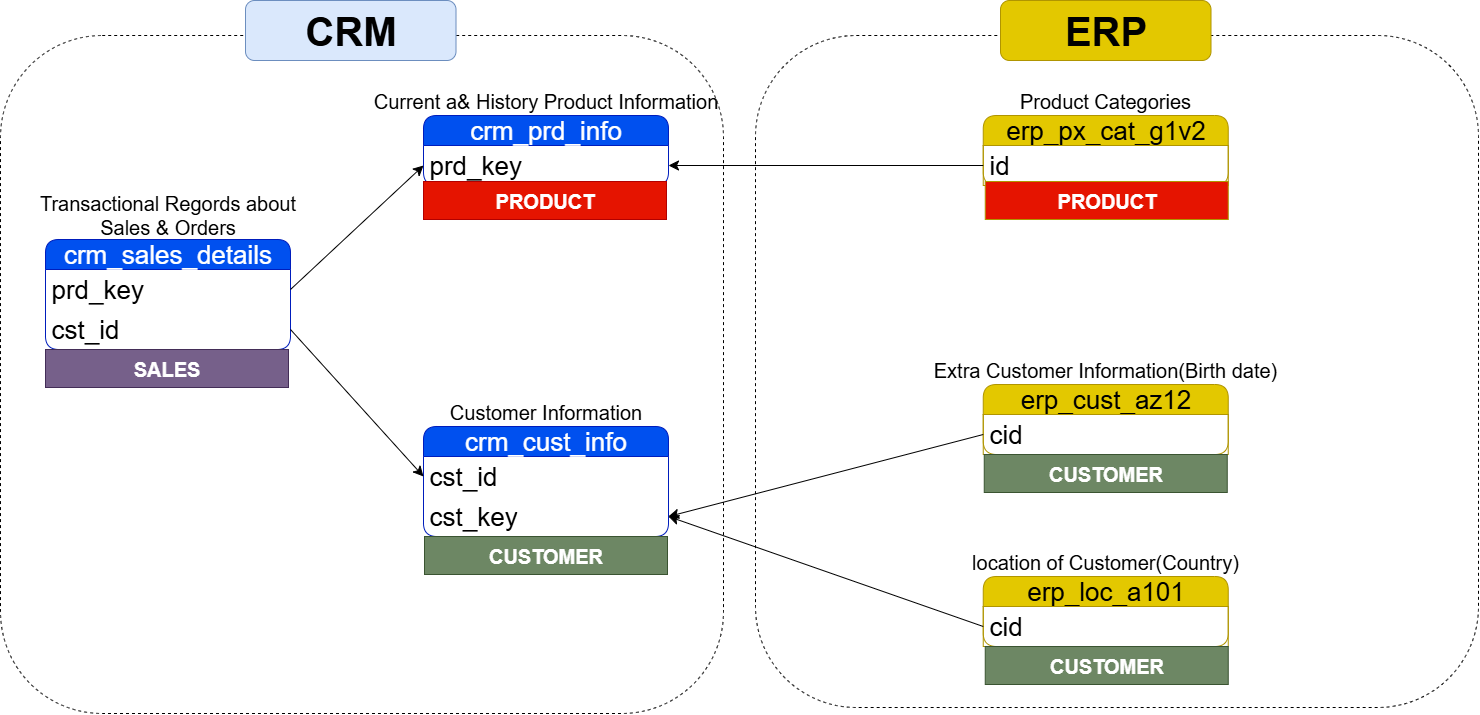

The diagram above was exported from draw.io. Its source (the exported page's mxGraphModel, read from the mxfile embedded in the PNG):
<mxGraphModel dx="1573" dy="2580" grid="0" gridSize="10" guides="1" tooltips="1" connect="1" arrows="1" fold="1" page="0" pageScale="1" pageWidth="827" pageHeight="1169" math="0" shadow="0">
  <root>
    <mxCell id="0" />
    <mxCell id="1" parent="0" />
    <mxCell id="A5PfRtkkuxFouB0E1yDN-33" value="" style="rounded=1;whiteSpace=wrap;html=1;fillColor=none;dashed=1;" vertex="1" parent="1">
      <mxGeometry x="-7" y="-826" width="723" height="672" as="geometry" />
    </mxCell>
    <mxCell id="A5PfRtkkuxFouB0E1yDN-31" value="" style="rounded=1;whiteSpace=wrap;html=1;fillColor=none;dashed=1;" vertex="1" parent="1">
      <mxGeometry x="-762" y="-826" width="723" height="678" as="geometry" />
    </mxCell>
    <mxCell id="A5PfRtkkuxFouB0E1yDN-1" value="crm_cust_info" style="swimlane;fontStyle=0;childLayout=stackLayout;horizontal=1;startSize=30;horizontalStack=0;resizeParent=1;resizeParentMax=0;resizeLast=0;collapsible=1;marginBottom=0;whiteSpace=wrap;html=1;rounded=1;fillColor=#0050ef;fontColor=#ffffff;strokeColor=#001DBC;fontSize=26;" vertex="1" parent="1">
      <mxGeometry x="-339" y="-435" width="245" height="110" as="geometry" />
    </mxCell>
    <mxCell id="A5PfRtkkuxFouB0E1yDN-2" value="cst_id" style="text;strokeColor=none;fillColor=none;align=left;verticalAlign=middle;spacingLeft=4;spacingRight=4;overflow=hidden;points=[[0,0.5],[1,0.5]];portConstraint=eastwest;rotatable=0;whiteSpace=wrap;html=1;fontSize=26;" vertex="1" parent="A5PfRtkkuxFouB0E1yDN-1">
      <mxGeometry y="30" width="245" height="40" as="geometry" />
    </mxCell>
    <mxCell id="A5PfRtkkuxFouB0E1yDN-21" value="cst_key" style="text;strokeColor=none;fillColor=none;align=left;verticalAlign=middle;spacingLeft=4;spacingRight=4;overflow=hidden;points=[[0,0.5],[1,0.5]];portConstraint=eastwest;rotatable=0;whiteSpace=wrap;html=1;fontSize=26;" vertex="1" parent="A5PfRtkkuxFouB0E1yDN-1">
      <mxGeometry y="70" width="245" height="40" as="geometry" />
    </mxCell>
    <mxCell id="A5PfRtkkuxFouB0E1yDN-5" value="Customer Information" style="text;html=1;align=center;verticalAlign=middle;whiteSpace=wrap;rounded=0;fontSize=20;" vertex="1" parent="1">
      <mxGeometry x="-346" y="-465" width="259" height="30" as="geometry" />
    </mxCell>
    <mxCell id="A5PfRtkkuxFouB0E1yDN-6" value="crm_prd_info" style="swimlane;fontStyle=0;childLayout=stackLayout;horizontal=1;startSize=30;horizontalStack=0;resizeParent=1;resizeParentMax=0;resizeLast=0;collapsible=1;marginBottom=0;whiteSpace=wrap;html=1;rounded=1;fillColor=#0050ef;fontColor=#ffffff;strokeColor=#001DBC;fontSize=26;" vertex="1" parent="1">
      <mxGeometry x="-339" y="-746" width="245" height="70" as="geometry" />
    </mxCell>
    <mxCell id="A5PfRtkkuxFouB0E1yDN-7" value="prd_key" style="text;strokeColor=none;fillColor=none;align=left;verticalAlign=middle;spacingLeft=4;spacingRight=4;overflow=hidden;points=[[0,0.5],[1,0.5]];portConstraint=eastwest;rotatable=0;whiteSpace=wrap;html=1;fontSize=26;" vertex="1" parent="A5PfRtkkuxFouB0E1yDN-6">
      <mxGeometry y="30" width="245" height="40" as="geometry" />
    </mxCell>
    <mxCell id="A5PfRtkkuxFouB0E1yDN-8" value="Current a&amp;amp; History Product Information" style="text;html=1;align=center;verticalAlign=middle;whiteSpace=wrap;rounded=0;fontSize=20;" vertex="1" parent="1">
      <mxGeometry x="-400" y="-776" width="367" height="30" as="geometry" />
    </mxCell>
    <mxCell id="A5PfRtkkuxFouB0E1yDN-9" value="crm_sales_details" style="swimlane;fontStyle=0;childLayout=stackLayout;horizontal=1;startSize=30;horizontalStack=0;resizeParent=1;resizeParentMax=0;resizeLast=0;collapsible=1;marginBottom=0;whiteSpace=wrap;html=1;rounded=1;fillColor=#0050ef;fontColor=#ffffff;strokeColor=#001DBC;fontSize=26;" vertex="1" parent="1">
      <mxGeometry x="-717" y="-622" width="245" height="110" as="geometry" />
    </mxCell>
    <mxCell id="A5PfRtkkuxFouB0E1yDN-10" value="prd_key" style="text;strokeColor=none;fillColor=none;align=left;verticalAlign=middle;spacingLeft=4;spacingRight=4;overflow=hidden;points=[[0,0.5],[1,0.5]];portConstraint=eastwest;rotatable=0;whiteSpace=wrap;html=1;fontSize=26;" vertex="1" parent="A5PfRtkkuxFouB0E1yDN-9">
      <mxGeometry y="30" width="245" height="40" as="geometry" />
    </mxCell>
    <mxCell id="A5PfRtkkuxFouB0E1yDN-12" value="cst_id" style="text;strokeColor=none;fillColor=none;align=left;verticalAlign=middle;spacingLeft=4;spacingRight=4;overflow=hidden;points=[[0,0.5],[1,0.5]];portConstraint=eastwest;rotatable=0;whiteSpace=wrap;html=1;fontSize=26;" vertex="1" parent="A5PfRtkkuxFouB0E1yDN-9">
      <mxGeometry y="70" width="245" height="40" as="geometry" />
    </mxCell>
    <mxCell id="A5PfRtkkuxFouB0E1yDN-11" value="Transactional Regords about Sales &amp;amp; Orders" style="text;html=1;align=center;verticalAlign=middle;whiteSpace=wrap;rounded=0;fontSize=20;" vertex="1" parent="1">
      <mxGeometry x="-724" y="-662" width="259" height="30" as="geometry" />
    </mxCell>
    <mxCell id="A5PfRtkkuxFouB0E1yDN-13" style="edgeStyle=none;curved=1;rounded=0;orthogonalLoop=1;jettySize=auto;html=1;entryX=0;entryY=0.5;entryDx=0;entryDy=0;fontSize=12;startSize=8;endSize=8;exitX=1;exitY=0.5;exitDx=0;exitDy=0;" edge="1" parent="1" source="A5PfRtkkuxFouB0E1yDN-12" target="A5PfRtkkuxFouB0E1yDN-2">
      <mxGeometry relative="1" as="geometry" />
    </mxCell>
    <mxCell id="A5PfRtkkuxFouB0E1yDN-14" style="edgeStyle=none;curved=1;rounded=0;orthogonalLoop=1;jettySize=auto;html=1;entryX=0;entryY=0.5;entryDx=0;entryDy=0;fontSize=12;startSize=8;endSize=8;exitX=1;exitY=0.5;exitDx=0;exitDy=0;" edge="1" parent="1" source="A5PfRtkkuxFouB0E1yDN-10" target="A5PfRtkkuxFouB0E1yDN-7">
      <mxGeometry relative="1" as="geometry" />
    </mxCell>
    <mxCell id="A5PfRtkkuxFouB0E1yDN-18" value="erp_cust_az12" style="swimlane;fontStyle=0;childLayout=stackLayout;horizontal=1;startSize=30;horizontalStack=0;resizeParent=1;resizeParentMax=0;resizeLast=0;collapsible=1;marginBottom=0;whiteSpace=wrap;html=1;rounded=1;fillColor=light-dark(#E3C800,#B88F00);strokeColor=light-dark(#B09500,#FFD900);fontSize=26;fontColor=#000000;" vertex="1" parent="1">
      <mxGeometry x="220.75" y="-477" width="245" height="70" as="geometry" />
    </mxCell>
    <mxCell id="A5PfRtkkuxFouB0E1yDN-19" value="cid" style="text;strokeColor=light-dark(#B09500,#FFD900);fillColor=none;align=left;verticalAlign=middle;spacingLeft=4;spacingRight=4;overflow=hidden;points=[[0,0.5],[1,0.5]];portConstraint=eastwest;rotatable=0;whiteSpace=wrap;html=1;fontSize=26;fontColor=#000000;" vertex="1" parent="A5PfRtkkuxFouB0E1yDN-18">
      <mxGeometry y="30" width="245" height="40" as="geometry" />
    </mxCell>
    <mxCell id="A5PfRtkkuxFouB0E1yDN-20" value="Extra Customer Information(Birth date)" style="text;html=1;align=center;verticalAlign=middle;whiteSpace=wrap;rounded=0;fontSize=20;fillColor=none;strokeColor=none;fontColor=#000000;" vertex="1" parent="1">
      <mxGeometry x="167.25" y="-507" width="352" height="30" as="geometry" />
    </mxCell>
    <mxCell id="A5PfRtkkuxFouB0E1yDN-22" style="edgeStyle=none;curved=1;rounded=0;orthogonalLoop=1;jettySize=auto;html=1;fontSize=12;startSize=8;endSize=8;exitX=0;exitY=0.5;exitDx=0;exitDy=0;entryX=1;entryY=0.5;entryDx=0;entryDy=0;" edge="1" parent="1" source="A5PfRtkkuxFouB0E1yDN-19" target="A5PfRtkkuxFouB0E1yDN-21">
      <mxGeometry relative="1" as="geometry">
        <mxPoint x="-35" y="-403" as="targetPoint" />
      </mxGeometry>
    </mxCell>
    <mxCell id="A5PfRtkkuxFouB0E1yDN-23" value="erp_loc_a101" style="swimlane;fontStyle=0;childLayout=stackLayout;horizontal=1;startSize=30;horizontalStack=0;resizeParent=1;resizeParentMax=0;resizeLast=0;collapsible=1;marginBottom=0;whiteSpace=wrap;html=1;rounded=1;fillColor=light-dark(#E3C800,#B88F00);strokeColor=light-dark(#B09500,#FFD900);fontSize=26;fontColor=#000000;" vertex="1" parent="1">
      <mxGeometry x="220.75" y="-285" width="245" height="70" as="geometry" />
    </mxCell>
    <mxCell id="A5PfRtkkuxFouB0E1yDN-24" value="cid" style="text;strokeColor=light-dark(#B09500,#FFD900);fillColor=none;align=left;verticalAlign=middle;spacingLeft=4;spacingRight=4;overflow=hidden;points=[[0,0.5],[1,0.5]];portConstraint=eastwest;rotatable=0;whiteSpace=wrap;html=1;fontSize=26;fontColor=#000000;" vertex="1" parent="A5PfRtkkuxFouB0E1yDN-23">
      <mxGeometry y="30" width="245" height="40" as="geometry" />
    </mxCell>
    <mxCell id="A5PfRtkkuxFouB0E1yDN-25" value="location of Customer(Country)" style="text;html=1;align=center;verticalAlign=middle;whiteSpace=wrap;rounded=0;fontSize=20;fillColor=none;strokeColor=none;fontColor=#000000;" vertex="1" parent="1">
      <mxGeometry x="167.25" y="-315" width="352" height="30" as="geometry" />
    </mxCell>
    <mxCell id="A5PfRtkkuxFouB0E1yDN-26" style="edgeStyle=none;curved=1;rounded=0;orthogonalLoop=1;jettySize=auto;html=1;entryX=1;entryY=0.5;entryDx=0;entryDy=0;fontSize=12;startSize=8;endSize=8;exitX=0;exitY=0.5;exitDx=0;exitDy=0;" edge="1" parent="1" source="A5PfRtkkuxFouB0E1yDN-24" target="A5PfRtkkuxFouB0E1yDN-21">
      <mxGeometry relative="1" as="geometry">
        <mxPoint x="-2" y="-247" as="sourcePoint" />
      </mxGeometry>
    </mxCell>
    <mxCell id="A5PfRtkkuxFouB0E1yDN-27" value="erp_px_cat_g1v2" style="swimlane;fontStyle=0;childLayout=stackLayout;horizontal=1;startSize=30;horizontalStack=0;resizeParent=1;resizeParentMax=0;resizeLast=0;collapsible=1;marginBottom=0;whiteSpace=wrap;html=1;rounded=1;fillColor=light-dark(#E3C800,#B88F00);strokeColor=light-dark(#B09500,#FFD900);fontSize=26;fontColor=#000000;" vertex="1" parent="1">
      <mxGeometry x="220.75" y="-746" width="245" height="70" as="geometry" />
    </mxCell>
    <mxCell id="A5PfRtkkuxFouB0E1yDN-28" value="id" style="text;strokeColor=light-dark(#B09500,#FFD900);fillColor=none;align=left;verticalAlign=middle;spacingLeft=4;spacingRight=4;overflow=hidden;points=[[0,0.5],[1,0.5]];portConstraint=eastwest;rotatable=0;whiteSpace=wrap;html=1;fontSize=26;fontColor=#000000;" vertex="1" parent="A5PfRtkkuxFouB0E1yDN-27">
      <mxGeometry y="30" width="245" height="40" as="geometry" />
    </mxCell>
    <mxCell id="A5PfRtkkuxFouB0E1yDN-29" value="Product Categories" style="text;html=1;align=center;verticalAlign=middle;whiteSpace=wrap;rounded=0;fontSize=20;fillColor=none;strokeColor=none;fontColor=#000000;" vertex="1" parent="1">
      <mxGeometry x="167.25" y="-776" width="352" height="30" as="geometry" />
    </mxCell>
    <mxCell id="A5PfRtkkuxFouB0E1yDN-30" style="edgeStyle=none;curved=1;rounded=0;orthogonalLoop=1;jettySize=auto;html=1;entryX=1;entryY=0.5;entryDx=0;entryDy=0;fontSize=12;startSize=8;endSize=8;" edge="1" parent="1" source="A5PfRtkkuxFouB0E1yDN-28" target="A5PfRtkkuxFouB0E1yDN-7">
      <mxGeometry relative="1" as="geometry" />
    </mxCell>
    <mxCell id="A5PfRtkkuxFouB0E1yDN-32" value="CRM" style="rounded=1;whiteSpace=wrap;html=1;fontSize=40;fillColor=#dae8fc;strokeColor=#6c8ebf;fontStyle=1" vertex="1" parent="1">
      <mxGeometry x="-517" y="-861" width="210.5" height="60" as="geometry" />
    </mxCell>
    <mxCell id="A5PfRtkkuxFouB0E1yDN-34" value="ERP" style="rounded=1;whiteSpace=wrap;html=1;fontSize=40;fillColor=light-dark(#E3C800,#B88F00);strokeColor=light-dark(#B09500,#FFD900);fontStyle=1;fontColor=#000000;" vertex="1" parent="1">
      <mxGeometry x="238" y="-861" width="210.5" height="60" as="geometry" />
    </mxCell>
    <mxCell id="A5PfRtkkuxFouB0E1yDN-37" value="PRODUCT" style="rounded=0;whiteSpace=wrap;html=1;fillColor=#e51400;fontColor=#ffffff;strokeColor=#B20000;fontSize=20;fontStyle=1" vertex="1" parent="1">
      <mxGeometry x="-339" y="-680" width="243" height="38" as="geometry" />
    </mxCell>
    <mxCell id="A5PfRtkkuxFouB0E1yDN-38" value="PRODUCT" style="rounded=0;whiteSpace=wrap;html=1;fillColor=#e51400;fontColor=#ffffff;strokeColor=light-dark(#B09500,#FFD900);fontSize=20;fontStyle=1" vertex="1" parent="1">
      <mxGeometry x="222.75" y="-680" width="243" height="38" as="geometry" />
    </mxCell>
    <mxCell id="A5PfRtkkuxFouB0E1yDN-39" value="CUSTOMER" style="rounded=0;whiteSpace=wrap;html=1;fillColor=#6d8764;fontColor=#ffffff;strokeColor=#3A5431;fontSize=20;fontStyle=1" vertex="1" parent="1">
      <mxGeometry x="-338" y="-325" width="243" height="38" as="geometry" />
    </mxCell>
    <mxCell id="A5PfRtkkuxFouB0E1yDN-40" value="CUSTOMER" style="rounded=0;whiteSpace=wrap;html=1;fillColor=#6d8764;fontColor=#ffffff;strokeColor=#3A5431;fontSize=20;fontStyle=1" vertex="1" parent="1">
      <mxGeometry x="221.75" y="-407" width="243" height="38" as="geometry" />
    </mxCell>
    <mxCell id="A5PfRtkkuxFouB0E1yDN-41" value="CUSTOMER" style="rounded=0;whiteSpace=wrap;html=1;fillColor=#6d8764;fontColor=#ffffff;strokeColor=#3A5431;fontSize=20;fontStyle=1" vertex="1" parent="1">
      <mxGeometry x="222.75" y="-215" width="243" height="38" as="geometry" />
    </mxCell>
    <mxCell id="A5PfRtkkuxFouB0E1yDN-42" value="SALES" style="rounded=0;whiteSpace=wrap;html=1;fillColor=#76608a;fontColor=#ffffff;strokeColor=#432D57;fontSize=20;fontStyle=1" vertex="1" parent="1">
      <mxGeometry x="-717" y="-512" width="243" height="38" as="geometry" />
    </mxCell>
  </root>
</mxGraphModel>